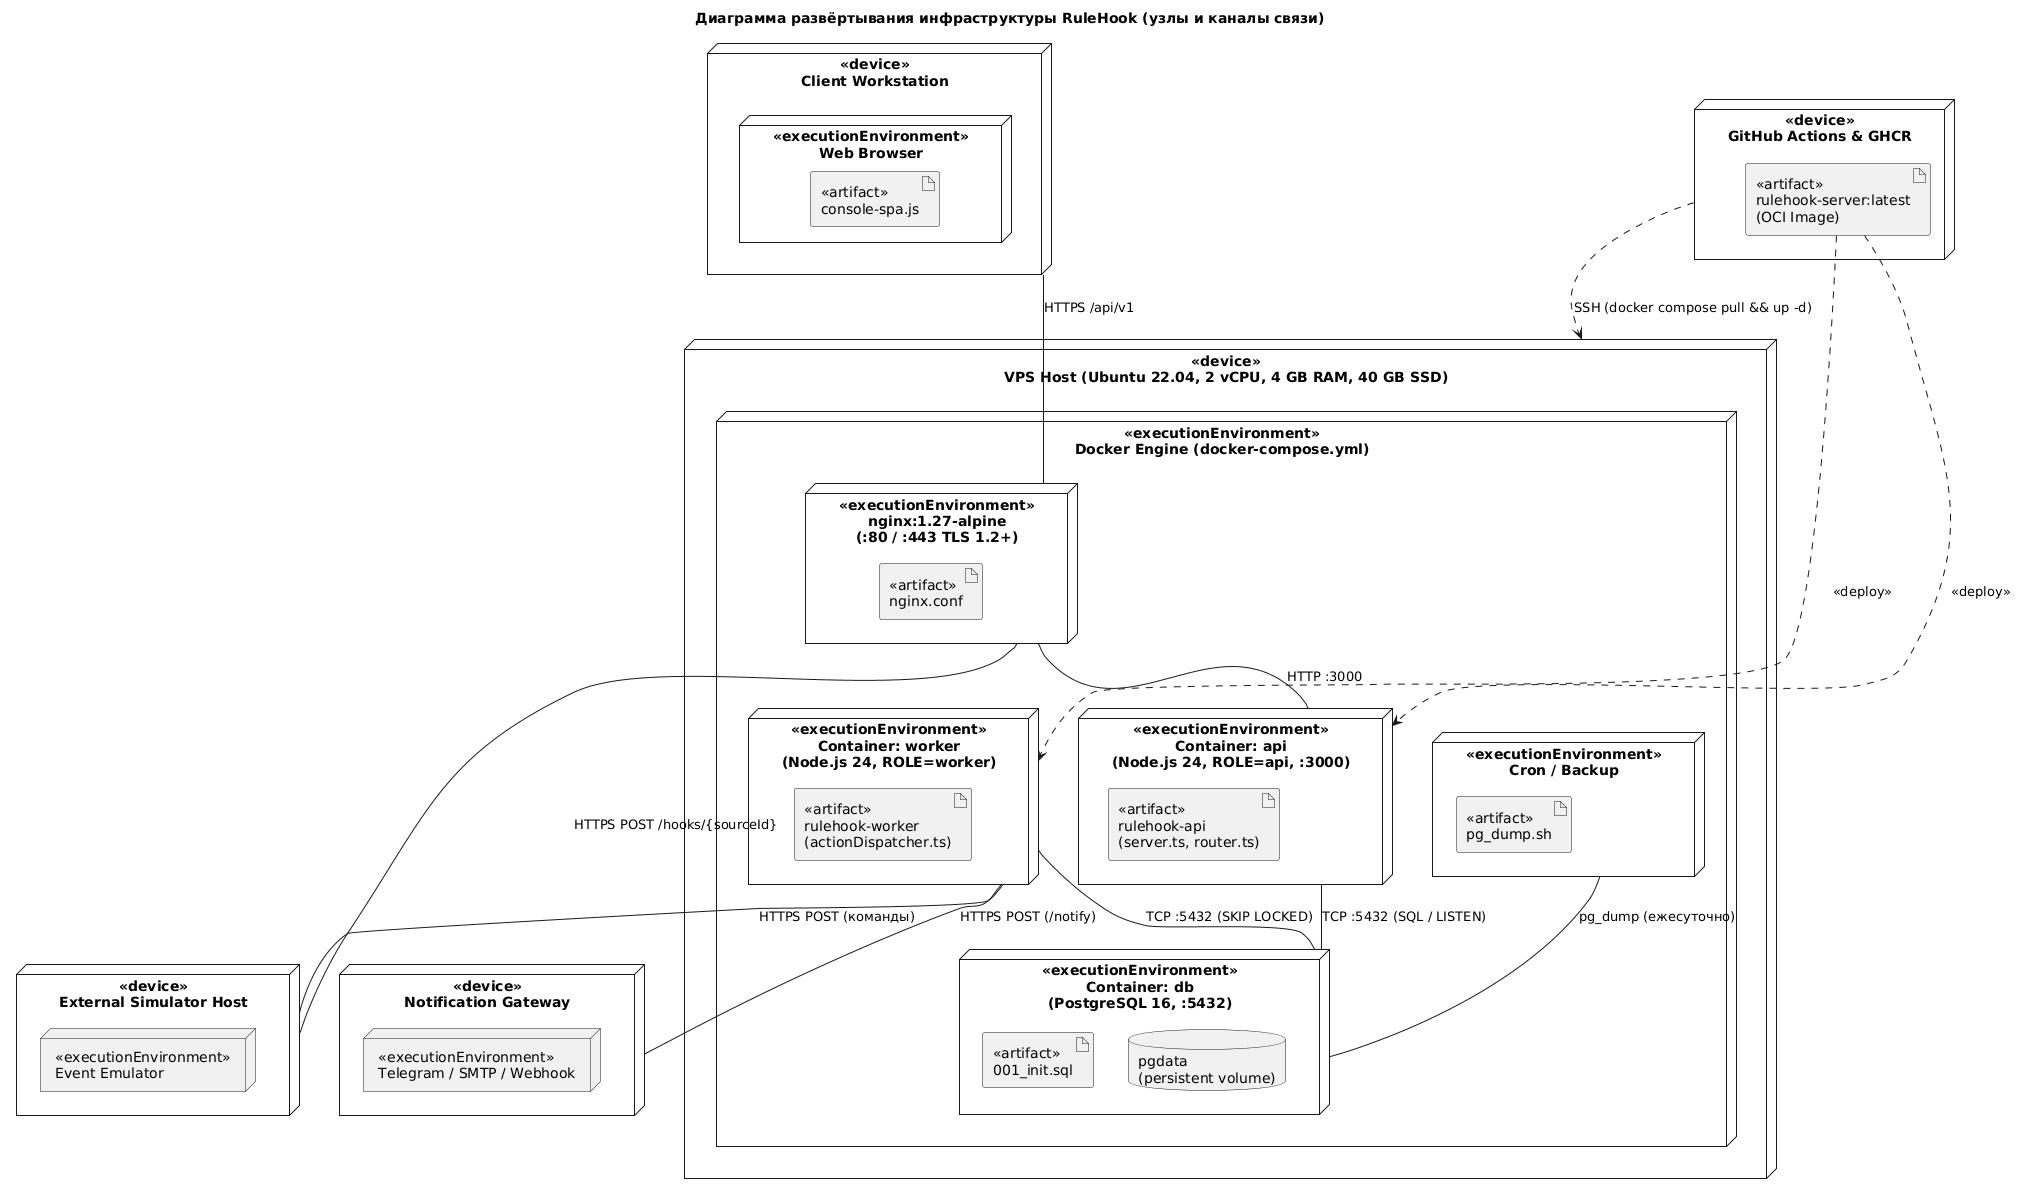

The diagram above was rendered by PlantUML. Its source (embedded in the PNG):
@startuml deployment-topology
' Связи: SDD 009-deployment, 022-deployment; ADR-0007, ADR-0011
' Конфигурация: deploy/docker-compose.yml, deploy/Dockerfile, deploy/nginx.conf, db/migrations/001_init.sql
title Диаграмма развёртывания инфраструктуры RuleHook (узлы и каналы связи)
skinparam defaultFontName Arial
skinparam shadowing false

node "<<device>>\nClient Workstation" as Client {
  node "<<executionEnvironment>>\nWeb Browser" as Browser {
    artifact "<<artifact>>\nconsole-spa.js"
  }
}

node "<<device>>\nExternal Simulator Host" as EmuHost {
  node "<<executionEnvironment>>\nEvent Emulator" as EmuEnv
}

node "<<device>>\nNotification Gateway" as NotifierHost {
  node "<<executionEnvironment>>\nTelegram / SMTP / Webhook" as NotifierEnv
}

node "<<device>>\nGitHub Actions & GHCR" as CI {
  artifact "<<artifact>>\nrulehook-server:latest\n(OCI Image)" as Image
}

node "<<device>>\nVPS Host (Ubuntu 22.04, 2 vCPU, 4 GB RAM, 40 GB SSD)" as VPS {
  node "<<executionEnvironment>>\nDocker Engine (docker-compose.yml)" as Docker {

    node "<<executionEnvironment>>\nnginx:1.27-alpine\n(:80 / :443 TLS 1.2+)" as Nginx {
      artifact "<<artifact>>\nnginx.conf"
    }

    node "<<executionEnvironment>>\nContainer: api\n(Node.js 24, ROLE=api, :3000)" as ApiNode {
      artifact "<<artifact>>\nrulehook-api\n(server.ts, router.ts)"
    }

    node "<<executionEnvironment>>\nContainer: worker\n(Node.js 24, ROLE=worker)" as WorkerNode {
      artifact "<<artifact>>\nrulehook-worker\n(actionDispatcher.ts)"
    }

    node "<<executionEnvironment>>\nContainer: db\n(PostgreSQL 16, :5432)" as DbNode {
      artifact "<<artifact>>\n001_init.sql"
      database "pgdata\n(persistent volume)" as PgVol
    }

    node "<<executionEnvironment>>\nCron / Backup" as BackupNode {
      artifact "<<artifact>>\npg_dump.sh"
    }
  }
}

Client -- Nginx : HTTPS /api/v1
EmuHost -- Nginx : HTTPS POST /hooks/{sourceId}
Nginx -- ApiNode : HTTP :3000
ApiNode -- DbNode : TCP :5432 (SQL / LISTEN)
WorkerNode -- DbNode : TCP :5432 (SKIP LOCKED)
BackupNode -- DbNode : pg_dump (ежесуточно)
WorkerNode -- EmuHost : HTTPS POST (команды)
WorkerNode -- NotifierHost : HTTPS POST (/notify)
CI ..> VPS : SSH (docker compose pull && up -d)
Image ..> ApiNode : <<deploy>>
Image ..> WorkerNode : <<deploy>>
@enduml